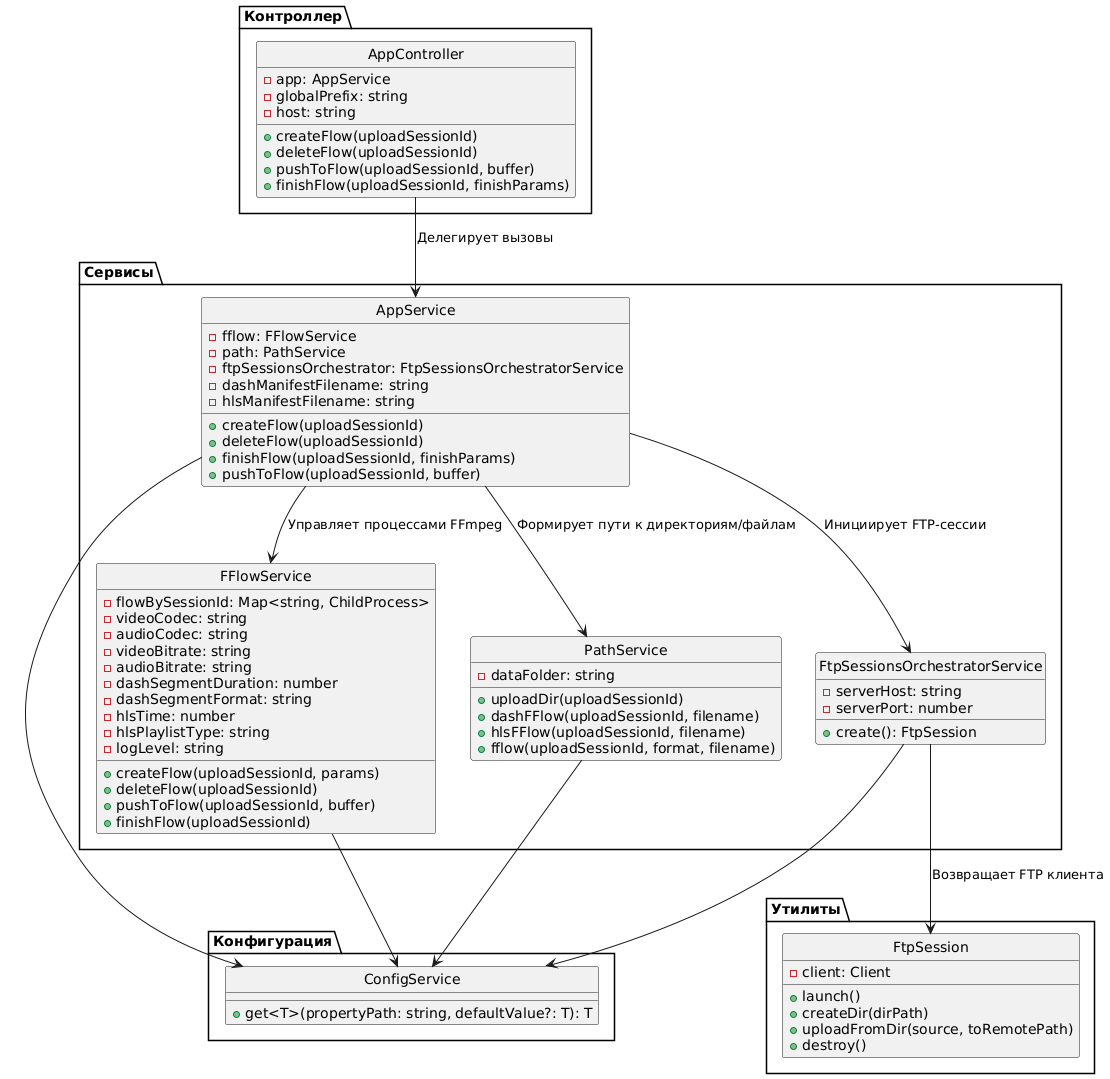

The diagram above was rendered by PlantUML. Its source (embedded in the PNG):
@startuml
skinparam style strictuml

package "Контроллер" {
    class AppController {
        - app: AppService
        - globalPrefix: string
        - host: string
        + createFlow(uploadSessionId)
        + deleteFlow(uploadSessionId)
        + pushToFlow(uploadSessionId, buffer)
        + finishFlow(uploadSessionId, finishParams)
    }
}

package "Сервисы" {
    class AppService {
        - fflow: FFlowService
        - path: PathService
        - ftpSessionsOrchestrator: FtpSessionsOrchestratorService
        - dashManifestFilename: string
        - hlsManifestFilename: string
        + createFlow(uploadSessionId)
        + deleteFlow(uploadSessionId)
        + finishFlow(uploadSessionId, finishParams)
        + pushToFlow(uploadSessionId, buffer)
    }

    class FFlowService {
        - flowBySessionId: Map<string, ChildProcess>
        - videoCodec: string
        - audioCodec: string
        - videoBitrate: string
        - audioBitrate: string
        - dashSegmentDuration: number
        - dashSegmentFormat: string
        - hlsTime: number
        - hlsPlaylistType: string
        - logLevel: string
        + createFlow(uploadSessionId, params)
        + deleteFlow(uploadSessionId)
        + pushToFlow(uploadSessionId, buffer)
        + finishFlow(uploadSessionId)
    }

    class PathService {
        - dataFolder: string
        + uploadDir(uploadSessionId)
        + dashFFlow(uploadSessionId, filename)
        + hlsFFlow(uploadSessionId, filename)
        + fflow(uploadSessionId, format, filename)
    }

    class FtpSessionsOrchestratorService {
        - serverHost: string
        - serverPort: number
        + create(): FtpSession
    }
}

package "Утилиты" {
    class FtpSession {
        - client: Client
        + launch()
        + createDir(dirPath)
        + uploadFromDir(source, toRemotePath)
        + destroy()
    }
}

package "Конфигурация" {
    class ConfigService {
        + get<T>(propertyPath: string, defaultValue?: T): T
    }
}

' Взаимодействия (зависимости между компонентами):
AppController --> AppService : Делегирует вызовы
AppService --> FFlowService : Управляет процессами FFmpeg
AppService --> PathService : Формирует пути к директориям/файлам
AppService --> FtpSessionsOrchestratorService : Инициирует FTP-сессии

AppService --> ConfigService
FFlowService --> ConfigService
PathService --> ConfigService
FtpSessionsOrchestratorService --> ConfigService

FtpSessionsOrchestratorService --> FtpSession : Возвращает FTP клиента
@enduml